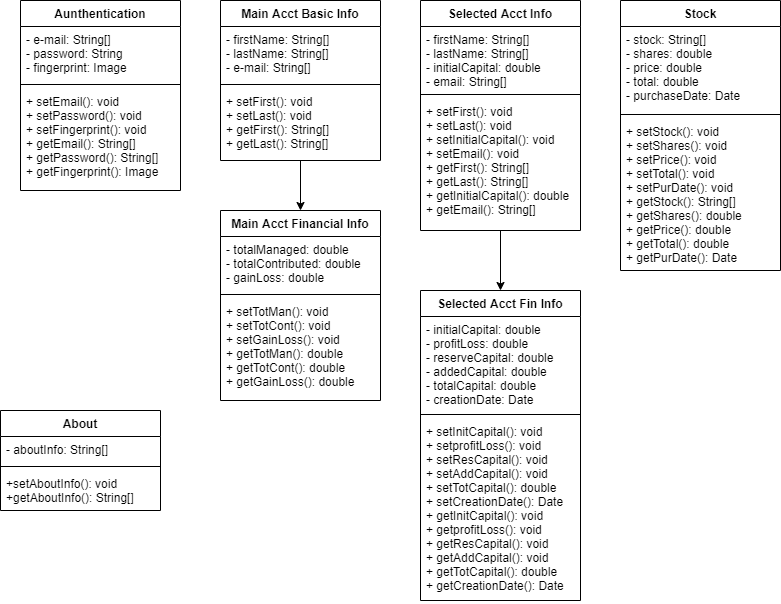

The diagram above was exported from draw.io. Its source (the exported page's mxGraphModel, read from the mxfile embedded in the PNG):
<mxGraphModel dx="923" dy="402" grid="1" gridSize="10" guides="1" tooltips="1" connect="1" arrows="1" fold="1" page="1" pageScale="1" pageWidth="827" pageHeight="1169" math="0" shadow="0">
  <root>
    <mxCell id="WIyWlLk6GJQsqaUBKTNV-0" />
    <mxCell id="WIyWlLk6GJQsqaUBKTNV-1" parent="WIyWlLk6GJQsqaUBKTNV-0" />
    <mxCell id="QTLeYwy0g3RDy6dZERo1-9" value="Aunthentication" style="swimlane;fontStyle=1;align=center;verticalAlign=top;childLayout=stackLayout;horizontal=1;startSize=26;horizontalStack=0;resizeParent=1;resizeParentMax=0;resizeLast=0;collapsible=1;marginBottom=0;" parent="WIyWlLk6GJQsqaUBKTNV-1" vertex="1">
      <mxGeometry x="40" y="40" width="160" height="190" as="geometry" />
    </mxCell>
    <mxCell id="QTLeYwy0g3RDy6dZERo1-10" value="- e-mail: String[]&#10;- password: String&#10;- fingerprint: Image" style="text;strokeColor=none;fillColor=none;align=left;verticalAlign=top;spacingLeft=4;spacingRight=4;overflow=hidden;rotatable=0;points=[[0,0.5],[1,0.5]];portConstraint=eastwest;" parent="QTLeYwy0g3RDy6dZERo1-9" vertex="1">
      <mxGeometry y="26" width="160" height="54" as="geometry" />
    </mxCell>
    <mxCell id="QTLeYwy0g3RDy6dZERo1-11" value="" style="line;strokeWidth=1;fillColor=none;align=left;verticalAlign=middle;spacingTop=-1;spacingLeft=3;spacingRight=3;rotatable=0;labelPosition=right;points=[];portConstraint=eastwest;" parent="QTLeYwy0g3RDy6dZERo1-9" vertex="1">
      <mxGeometry y="80" width="160" height="8" as="geometry" />
    </mxCell>
    <mxCell id="QTLeYwy0g3RDy6dZERo1-12" value="+ setEmail(): void&#10;+ setPassword(): void&#10;+ setFingerprint(): void&#10;+ getEmail(): String[]&#10;+ getPassword(): String[]&#10;+ getFingerprint(): Image" style="text;strokeColor=none;fillColor=none;align=left;verticalAlign=top;spacingLeft=4;spacingRight=4;overflow=hidden;rotatable=0;points=[[0,0.5],[1,0.5]];portConstraint=eastwest;" parent="QTLeYwy0g3RDy6dZERo1-9" vertex="1">
      <mxGeometry y="88" width="160" height="102" as="geometry" />
    </mxCell>
    <mxCell id="QTLeYwy0g3RDy6dZERo1-48" style="edgeStyle=orthogonalEdgeStyle;rounded=0;orthogonalLoop=1;jettySize=auto;html=1;entryX=0.5;entryY=0;entryDx=0;entryDy=0;" parent="WIyWlLk6GJQsqaUBKTNV-1" source="QTLeYwy0g3RDy6dZERo1-17" target="QTLeYwy0g3RDy6dZERo1-21" edge="1">
      <mxGeometry relative="1" as="geometry" />
    </mxCell>
    <mxCell id="QTLeYwy0g3RDy6dZERo1-17" value="Main Acct Basic Info" style="swimlane;fontStyle=1;align=center;verticalAlign=top;childLayout=stackLayout;horizontal=1;startSize=26;horizontalStack=0;resizeParent=1;resizeParentMax=0;resizeLast=0;collapsible=1;marginBottom=0;" parent="WIyWlLk6GJQsqaUBKTNV-1" vertex="1">
      <mxGeometry x="240" y="40" width="160" height="160" as="geometry" />
    </mxCell>
    <mxCell id="QTLeYwy0g3RDy6dZERo1-18" value="- firstName: String[]&#10;- lastName: String[]&#10;- e-mail: String[]&#10;" style="text;strokeColor=none;fillColor=none;align=left;verticalAlign=top;spacingLeft=4;spacingRight=4;overflow=hidden;rotatable=0;points=[[0,0.5],[1,0.5]];portConstraint=eastwest;" parent="QTLeYwy0g3RDy6dZERo1-17" vertex="1">
      <mxGeometry y="26" width="160" height="54" as="geometry" />
    </mxCell>
    <mxCell id="QTLeYwy0g3RDy6dZERo1-19" value="" style="line;strokeWidth=1;fillColor=none;align=left;verticalAlign=middle;spacingTop=-1;spacingLeft=3;spacingRight=3;rotatable=0;labelPosition=right;points=[];portConstraint=eastwest;" parent="QTLeYwy0g3RDy6dZERo1-17" vertex="1">
      <mxGeometry y="80" width="160" height="8" as="geometry" />
    </mxCell>
    <mxCell id="QTLeYwy0g3RDy6dZERo1-20" value="+ setFirst(): void&#10;+ setLast(): void&#10;+ getFirst(): String[]&#10;+ getLast(): String[]" style="text;strokeColor=none;fillColor=none;align=left;verticalAlign=top;spacingLeft=4;spacingRight=4;overflow=hidden;rotatable=0;points=[[0,0.5],[1,0.5]];portConstraint=eastwest;" parent="QTLeYwy0g3RDy6dZERo1-17" vertex="1">
      <mxGeometry y="88" width="160" height="72" as="geometry" />
    </mxCell>
    <mxCell id="QTLeYwy0g3RDy6dZERo1-21" value="Main Acct Financial Info" style="swimlane;fontStyle=1;align=center;verticalAlign=top;childLayout=stackLayout;horizontal=1;startSize=26;horizontalStack=0;resizeParent=1;resizeParentMax=0;resizeLast=0;collapsible=1;marginBottom=0;" parent="WIyWlLk6GJQsqaUBKTNV-1" vertex="1">
      <mxGeometry x="240" y="250" width="160" height="190" as="geometry" />
    </mxCell>
    <mxCell id="QTLeYwy0g3RDy6dZERo1-22" value="- totalManaged: double&#10;- totalContributed: double&#10;- gainLoss: double&#10;" style="text;strokeColor=none;fillColor=none;align=left;verticalAlign=top;spacingLeft=4;spacingRight=4;overflow=hidden;rotatable=0;points=[[0,0.5],[1,0.5]];portConstraint=eastwest;" parent="QTLeYwy0g3RDy6dZERo1-21" vertex="1">
      <mxGeometry y="26" width="160" height="54" as="geometry" />
    </mxCell>
    <mxCell id="QTLeYwy0g3RDy6dZERo1-23" value="" style="line;strokeWidth=1;fillColor=none;align=left;verticalAlign=middle;spacingTop=-1;spacingLeft=3;spacingRight=3;rotatable=0;labelPosition=right;points=[];portConstraint=eastwest;" parent="QTLeYwy0g3RDy6dZERo1-21" vertex="1">
      <mxGeometry y="80" width="160" height="8" as="geometry" />
    </mxCell>
    <mxCell id="QTLeYwy0g3RDy6dZERo1-24" value="+ setTotMan(): void&#10;+ setTotCont(): void&#10;+ setGainLoss(): void&#10;+ getTotMan(): double&#10;+ getTotCont(): double&#10;+ getGainLoss(): double&#10;" style="text;strokeColor=none;fillColor=none;align=left;verticalAlign=top;spacingLeft=4;spacingRight=4;overflow=hidden;rotatable=0;points=[[0,0.5],[1,0.5]];portConstraint=eastwest;" parent="QTLeYwy0g3RDy6dZERo1-21" vertex="1">
      <mxGeometry y="88" width="160" height="102" as="geometry" />
    </mxCell>
    <mxCell id="QTLeYwy0g3RDy6dZERo1-49" style="edgeStyle=orthogonalEdgeStyle;rounded=0;orthogonalLoop=1;jettySize=auto;html=1;entryX=0.5;entryY=0;entryDx=0;entryDy=0;" parent="WIyWlLk6GJQsqaUBKTNV-1" source="QTLeYwy0g3RDy6dZERo1-31" target="QTLeYwy0g3RDy6dZERo1-35" edge="1">
      <mxGeometry relative="1" as="geometry" />
    </mxCell>
    <mxCell id="QTLeYwy0g3RDy6dZERo1-31" value="Selected Acct Info" style="swimlane;fontStyle=1;align=center;verticalAlign=top;childLayout=stackLayout;horizontal=1;startSize=26;horizontalStack=0;resizeParent=1;resizeParentMax=0;resizeLast=0;collapsible=1;marginBottom=0;" parent="WIyWlLk6GJQsqaUBKTNV-1" vertex="1">
      <mxGeometry x="440" y="40" width="160" height="230" as="geometry" />
    </mxCell>
    <mxCell id="QTLeYwy0g3RDy6dZERo1-32" value="- firstName: String[]&#10;- lastName: String[]&#10;- initialCapital: double&#10;- email: String[]" style="text;strokeColor=none;fillColor=none;align=left;verticalAlign=top;spacingLeft=4;spacingRight=4;overflow=hidden;rotatable=0;points=[[0,0.5],[1,0.5]];portConstraint=eastwest;" parent="QTLeYwy0g3RDy6dZERo1-31" vertex="1">
      <mxGeometry y="26" width="160" height="64" as="geometry" />
    </mxCell>
    <mxCell id="QTLeYwy0g3RDy6dZERo1-33" value="" style="line;strokeWidth=1;fillColor=none;align=left;verticalAlign=middle;spacingTop=-1;spacingLeft=3;spacingRight=3;rotatable=0;labelPosition=right;points=[];portConstraint=eastwest;" parent="QTLeYwy0g3RDy6dZERo1-31" vertex="1">
      <mxGeometry y="90" width="160" height="8" as="geometry" />
    </mxCell>
    <mxCell id="QTLeYwy0g3RDy6dZERo1-34" value="+ setFirst(): void&#10;+ setLast(): void&#10;+ setInitialCapital(): void&#10;+ setEmail(): void&#10;+ getFirst(): String[]&#10;+ getLast(): String[]&#10;+ getInitialCapital(): double&#10;+ getEmail(): String[]" style="text;strokeColor=none;fillColor=none;align=left;verticalAlign=top;spacingLeft=4;spacingRight=4;overflow=hidden;rotatable=0;points=[[0,0.5],[1,0.5]];portConstraint=eastwest;" parent="QTLeYwy0g3RDy6dZERo1-31" vertex="1">
      <mxGeometry y="98" width="160" height="132" as="geometry" />
    </mxCell>
    <mxCell id="QTLeYwy0g3RDy6dZERo1-35" value="Selected Acct Fin Info" style="swimlane;fontStyle=1;align=center;verticalAlign=top;childLayout=stackLayout;horizontal=1;startSize=26;horizontalStack=0;resizeParent=1;resizeParentMax=0;resizeLast=0;collapsible=1;marginBottom=0;" parent="WIyWlLk6GJQsqaUBKTNV-1" vertex="1">
      <mxGeometry x="440" y="330" width="160" height="310" as="geometry" />
    </mxCell>
    <mxCell id="QTLeYwy0g3RDy6dZERo1-36" value="- initialCapital: double&#10;- profitLoss: double&#10;- reserveCapital: double&#10;- addedCapital: double&#10;- totalCapital: double&#10;- creationDate: Date&#10;&#10;" style="text;strokeColor=none;fillColor=none;align=left;verticalAlign=top;spacingLeft=4;spacingRight=4;overflow=hidden;rotatable=0;points=[[0,0.5],[1,0.5]];portConstraint=eastwest;" parent="QTLeYwy0g3RDy6dZERo1-35" vertex="1">
      <mxGeometry y="26" width="160" height="94" as="geometry" />
    </mxCell>
    <mxCell id="QTLeYwy0g3RDy6dZERo1-37" value="" style="line;strokeWidth=1;fillColor=none;align=left;verticalAlign=middle;spacingTop=-1;spacingLeft=3;spacingRight=3;rotatable=0;labelPosition=right;points=[];portConstraint=eastwest;" parent="QTLeYwy0g3RDy6dZERo1-35" vertex="1">
      <mxGeometry y="120" width="160" height="8" as="geometry" />
    </mxCell>
    <mxCell id="QTLeYwy0g3RDy6dZERo1-38" value="+ setInitCapital(): void&#10;+ setprofitLoss(): void&#10;+ setResCapital(): void&#10;+ setAddCapital(): void&#10;+ setTotCapital(): double&#10;+ setCreationDate(): Date&#10;+ getInitCapital(): void&#10;+ getprofitLoss(): void&#10;+ getResCapital(): void&#10;+ getAddCapital(): void&#10;+ getTotCapital(): double&#10;+ getCreationDate(): Date&#10;&#10;" style="text;strokeColor=none;fillColor=none;align=left;verticalAlign=top;spacingLeft=4;spacingRight=4;overflow=hidden;rotatable=0;points=[[0,0.5],[1,0.5]];portConstraint=eastwest;" parent="QTLeYwy0g3RDy6dZERo1-35" vertex="1">
      <mxGeometry y="128" width="160" height="182" as="geometry" />
    </mxCell>
    <mxCell id="QTLeYwy0g3RDy6dZERo1-39" value="Stock" style="swimlane;fontStyle=1;align=center;verticalAlign=top;childLayout=stackLayout;horizontal=1;startSize=26;horizontalStack=0;resizeParent=1;resizeParentMax=0;resizeLast=0;collapsible=1;marginBottom=0;" parent="WIyWlLk6GJQsqaUBKTNV-1" vertex="1">
      <mxGeometry x="640" y="40" width="160" height="270" as="geometry" />
    </mxCell>
    <mxCell id="QTLeYwy0g3RDy6dZERo1-40" value="- stock: String[]&#10;- shares: double&#10;- price: double&#10;- total: double&#10;- purchaseDate: Date" style="text;strokeColor=none;fillColor=none;align=left;verticalAlign=top;spacingLeft=4;spacingRight=4;overflow=hidden;rotatable=0;points=[[0,0.5],[1,0.5]];portConstraint=eastwest;" parent="QTLeYwy0g3RDy6dZERo1-39" vertex="1">
      <mxGeometry y="26" width="160" height="84" as="geometry" />
    </mxCell>
    <mxCell id="QTLeYwy0g3RDy6dZERo1-41" value="" style="line;strokeWidth=1;fillColor=none;align=left;verticalAlign=middle;spacingTop=-1;spacingLeft=3;spacingRight=3;rotatable=0;labelPosition=right;points=[];portConstraint=eastwest;" parent="QTLeYwy0g3RDy6dZERo1-39" vertex="1">
      <mxGeometry y="110" width="160" height="8" as="geometry" />
    </mxCell>
    <mxCell id="QTLeYwy0g3RDy6dZERo1-42" value="+ setStock(): void&#10;+ setShares(): void&#10;+ setPrice(): void&#10;+ setTotal(): void&#10;+ setPurDate(): void&#10;+ getStock(): String[]&#10;+ getShares(): double&#10;+ getPrice(): double&#10;+ getTotal(): double&#10;+ getPurDate(): Date" style="text;strokeColor=none;fillColor=none;align=left;verticalAlign=top;spacingLeft=4;spacingRight=4;overflow=hidden;rotatable=0;points=[[0,0.5],[1,0.5]];portConstraint=eastwest;" parent="QTLeYwy0g3RDy6dZERo1-39" vertex="1">
      <mxGeometry y="118" width="160" height="152" as="geometry" />
    </mxCell>
    <mxCell id="QTLeYwy0g3RDy6dZERo1-43" value="About" style="swimlane;fontStyle=1;align=center;verticalAlign=top;childLayout=stackLayout;horizontal=1;startSize=26;horizontalStack=0;resizeParent=1;resizeParentMax=0;resizeLast=0;collapsible=1;marginBottom=0;" parent="WIyWlLk6GJQsqaUBKTNV-1" vertex="1">
      <mxGeometry x="20" y="450" width="160" height="100" as="geometry" />
    </mxCell>
    <mxCell id="QTLeYwy0g3RDy6dZERo1-44" value="- aboutInfo: String[]" style="text;strokeColor=none;fillColor=none;align=left;verticalAlign=top;spacingLeft=4;spacingRight=4;overflow=hidden;rotatable=0;points=[[0,0.5],[1,0.5]];portConstraint=eastwest;" parent="QTLeYwy0g3RDy6dZERo1-43" vertex="1">
      <mxGeometry y="26" width="160" height="26" as="geometry" />
    </mxCell>
    <mxCell id="QTLeYwy0g3RDy6dZERo1-45" value="" style="line;strokeWidth=1;fillColor=none;align=left;verticalAlign=middle;spacingTop=-1;spacingLeft=3;spacingRight=3;rotatable=0;labelPosition=right;points=[];portConstraint=eastwest;" parent="QTLeYwy0g3RDy6dZERo1-43" vertex="1">
      <mxGeometry y="52" width="160" height="8" as="geometry" />
    </mxCell>
    <mxCell id="QTLeYwy0g3RDy6dZERo1-46" value="+setAboutInfo(): void&#10;+getAboutInfo(): String[]" style="text;strokeColor=none;fillColor=none;align=left;verticalAlign=top;spacingLeft=4;spacingRight=4;overflow=hidden;rotatable=0;points=[[0,0.5],[1,0.5]];portConstraint=eastwest;" parent="QTLeYwy0g3RDy6dZERo1-43" vertex="1">
      <mxGeometry y="60" width="160" height="40" as="geometry" />
    </mxCell>
  </root>
</mxGraphModel>